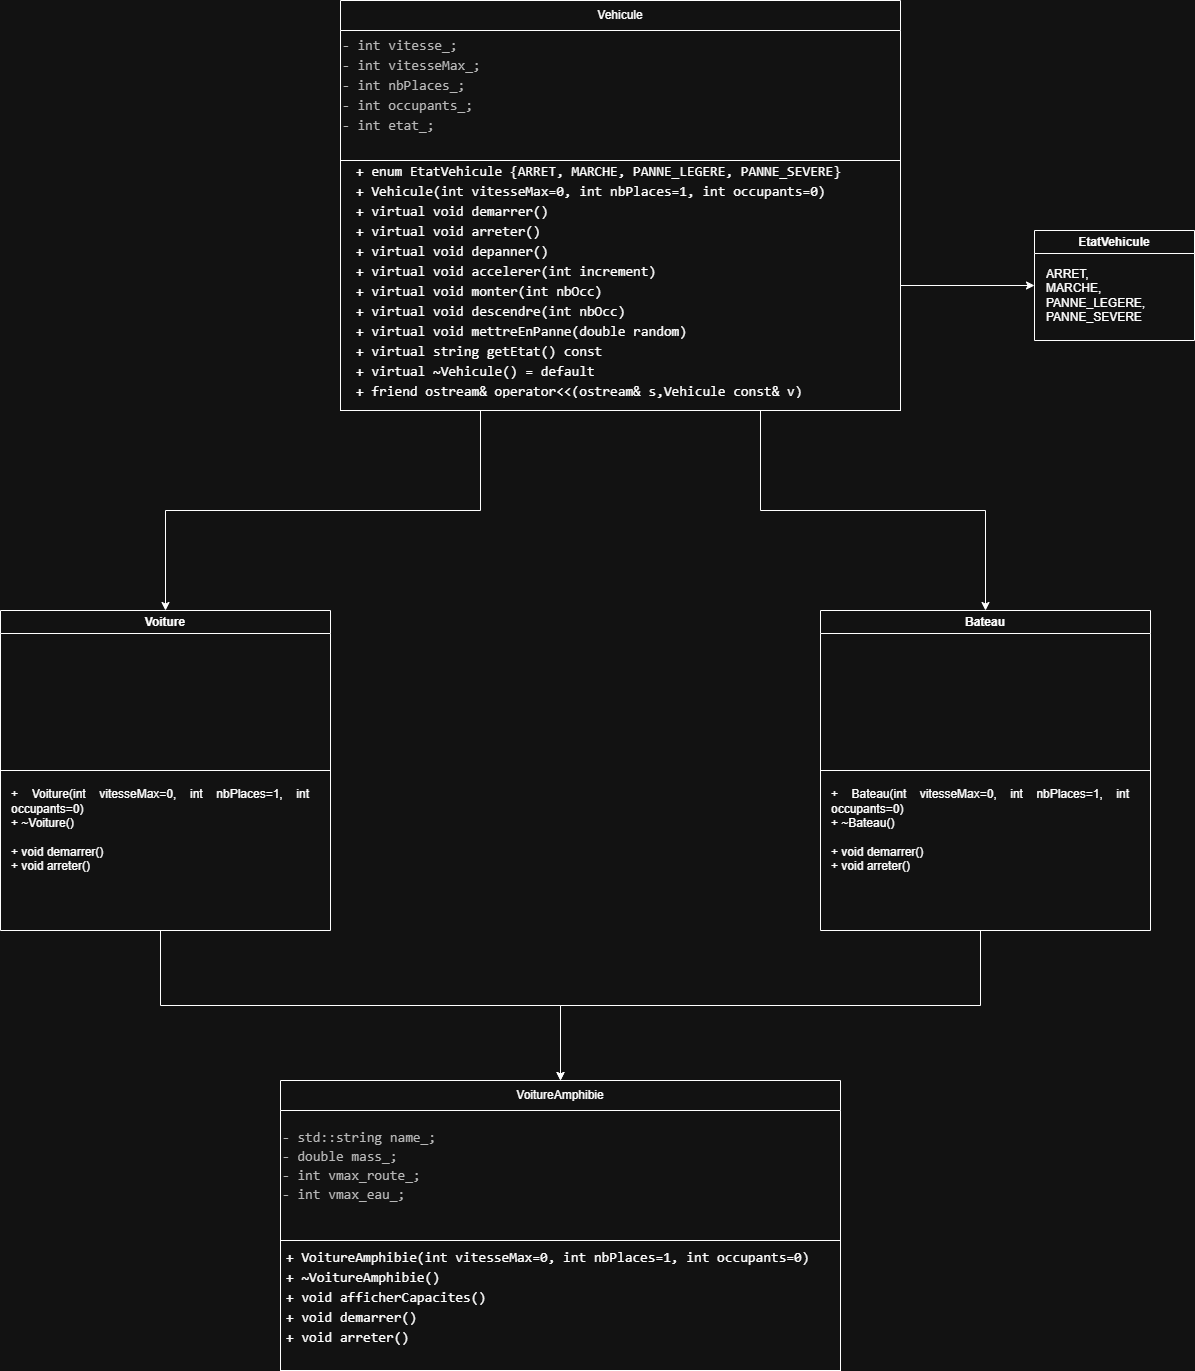

The diagram above was exported from draw.io. Its source (the exported page's mxGraphModel, read from the mxfile embedded in the PNG):
<mxGraphModel dx="2399" dy="926" grid="1" gridSize="10" guides="1" tooltips="1" connect="1" arrows="1" fold="1" page="1" pageScale="1" pageWidth="827" pageHeight="1169" math="0" shadow="0">
  <root>
    <mxCell id="0" />
    <mxCell id="1" parent="0" />
    <mxCell id="wZQAeq8vTk_Z8wauiIoz-2" value="Bateau" style="swimlane;whiteSpace=wrap;html=1;startSize=23;" parent="1" vertex="1">
      <mxGeometry x="200" y="770" width="330" height="320" as="geometry" />
    </mxCell>
    <mxCell id="7LbL0l__BfhMUJIsc55V-2" value="&lt;div dir=&quot;auto&quot; style=&quot;text-align: justify;&quot;&gt;&lt;div dir=&quot;auto&quot;&gt;+ Bateau(int vitesseMax=0, int nbPlaces=1, int occupants=0)&amp;nbsp;&lt;/div&gt;&lt;div dir=&quot;auto&quot;&gt;+ ~Bateau()&lt;/div&gt;&lt;div dir=&quot;auto&quot;&gt;&lt;br&gt;&lt;/div&gt;&lt;div dir=&quot;auto&quot;&gt;+ void demarrer()&lt;/div&gt;&lt;div dir=&quot;auto&quot;&gt;+ void arreter()&amp;nbsp;&amp;nbsp;&lt;/div&gt;&lt;/div&gt;" style="text;html=1;whiteSpace=wrap;strokeColor=none;fillColor=none;align=center;verticalAlign=middle;rounded=0;" parent="wZQAeq8vTk_Z8wauiIoz-2" vertex="1">
      <mxGeometry x="10" y="120" width="300" height="200" as="geometry" />
    </mxCell>
    <mxCell id="7LbL0l__BfhMUJIsc55V-1" value="" style="endArrow=none;html=1;rounded=0;exitX=0;exitY=0.5;exitDx=0;exitDy=0;entryX=1;entryY=0.5;entryDx=0;entryDy=0;" parent="1" source="wZQAeq8vTk_Z8wauiIoz-2" target="wZQAeq8vTk_Z8wauiIoz-2" edge="1">
      <mxGeometry width="50" height="50" relative="1" as="geometry">
        <mxPoint x="380" y="270" as="sourcePoint" />
        <mxPoint x="430" y="220" as="targetPoint" />
      </mxGeometry>
    </mxCell>
    <mxCell id="7LbL0l__BfhMUJIsc55V-8" value="Vehicule" style="swimlane;fontStyle=0;childLayout=stackLayout;horizontal=1;startSize=30;horizontalStack=0;resizeParent=1;resizeParentMax=0;resizeLast=0;collapsible=1;marginBottom=0;whiteSpace=wrap;html=1;" parent="1" vertex="1">
      <mxGeometry x="-280" y="160" width="560" height="160" as="geometry" />
    </mxCell>
    <mxCell id="t9ne-b6PXn7m_8iAbNaH-1" value="&lt;div style=&quot;line-height: 19px; color: rgb(204, 204, 204);&quot;&gt;&lt;div style=&quot;&quot;&gt;&lt;font face=&quot;Consolas, Courier New, monospace&quot; color=&quot;#3e3e3e&quot;&gt;&lt;span style=&quot;font-size: 14px; white-space: pre;&quot;&gt;- int vitesse_;&lt;br&gt;- int vitesseMax_;&lt;br&gt;- int nbPlaces_;&lt;br&gt;- int occupants_;&lt;br&gt;- int etat_;&lt;br&gt;&lt;/span&gt;&lt;/font&gt;&lt;/div&gt;&lt;div&gt;&lt;br&gt;&lt;/div&gt;&lt;/div&gt;" style="text;html=1;whiteSpace=wrap;strokeColor=none;fillColor=none;align=left;verticalAlign=middle;rounded=0;" vertex="1" parent="7LbL0l__BfhMUJIsc55V-8">
      <mxGeometry y="30" width="560" height="130" as="geometry" />
    </mxCell>
    <mxCell id="t9ne-b6PXn7m_8iAbNaH-19" style="edgeStyle=orthogonalEdgeStyle;rounded=0;orthogonalLoop=1;jettySize=auto;html=1;exitX=1;exitY=0.5;exitDx=0;exitDy=0;entryX=0;entryY=0.5;entryDx=0;entryDy=0;" edge="1" parent="1" source="t9ne-b6PXn7m_8iAbNaH-4" target="t9ne-b6PXn7m_8iAbNaH-16">
      <mxGeometry relative="1" as="geometry" />
    </mxCell>
    <mxCell id="t9ne-b6PXn7m_8iAbNaH-20" style="edgeStyle=orthogonalEdgeStyle;rounded=0;orthogonalLoop=1;jettySize=auto;html=1;exitX=0.75;exitY=1;exitDx=0;exitDy=0;entryX=0.5;entryY=0;entryDx=0;entryDy=0;" edge="1" parent="1" source="t9ne-b6PXn7m_8iAbNaH-4" target="wZQAeq8vTk_Z8wauiIoz-2">
      <mxGeometry relative="1" as="geometry" />
    </mxCell>
    <mxCell id="t9ne-b6PXn7m_8iAbNaH-21" style="edgeStyle=orthogonalEdgeStyle;rounded=0;orthogonalLoop=1;jettySize=auto;html=1;exitX=0.25;exitY=1;exitDx=0;exitDy=0;entryX=0.5;entryY=0;entryDx=0;entryDy=0;" edge="1" parent="1" source="t9ne-b6PXn7m_8iAbNaH-4" target="t9ne-b6PXn7m_8iAbNaH-5">
      <mxGeometry relative="1" as="geometry" />
    </mxCell>
    <mxCell id="t9ne-b6PXn7m_8iAbNaH-4" value="" style="rounded=0;whiteSpace=wrap;html=1;" vertex="1" parent="1">
      <mxGeometry x="-280" y="320" width="560" height="250" as="geometry" />
    </mxCell>
    <mxCell id="7LbL0l__BfhMUJIsc55V-9" value="&lt;div style=&quot;text-align: justify;&quot;&gt;&lt;div style=&quot;line-height: 19px;&quot;&gt;&lt;div style=&quot;line-height: 19px;&quot;&gt;&lt;font face=&quot;Consolas, Courier New, monospace&quot;&gt;&lt;span style=&quot;font-size: 14px; white-space: pre;&quot;&gt;+ enum EtatVehicule {ARRET, MARCHE, PANNE_LEGERE, PANNE_SEVERE}&lt;br/&gt;+ Vehicule(int vitesseMax=0, int nbPlaces=1, int occupants=0)&lt;br/&gt;+ virtual void demarrer()&lt;br/&gt;+ virtual void arreter()&lt;br/&gt;+ virtual void depanner()&lt;br/&gt;+ virtual void accelerer(int increment)&lt;br/&gt;+ virtual void monter(int nbOcc)&lt;br/&gt;+ virtual void descendre(int nbOcc)&lt;br/&gt;+ virtual void mettreEnPanne(double random)&lt;br/&gt;+ virtual string getEtat() const&lt;br/&gt;+ virtual ~Vehicule() = default&lt;br/&gt;+ friend ostream&amp;amp; operator&amp;lt;&amp;lt;(ostream&amp;amp; s,Vehicule const&amp;amp; v)&lt;/span&gt;&lt;/font&gt;&lt;/div&gt;&lt;/div&gt;&lt;/div&gt;" style="text;strokeColor=none;fillColor=none;align=left;verticalAlign=bottom;spacingLeft=4;spacingRight=4;overflow=hidden;points=[[0,0.5],[1,0.5]];portConstraint=eastwest;rotatable=0;whiteSpace=wrap;html=1;" parent="1" vertex="1">
      <mxGeometry x="-270" y="320" width="530" height="240" as="geometry" />
    </mxCell>
    <mxCell id="t9ne-b6PXn7m_8iAbNaH-5" value="Voiture" style="swimlane;whiteSpace=wrap;html=1;startSize=23;" vertex="1" parent="1">
      <mxGeometry x="-620" y="770" width="330" height="320" as="geometry" />
    </mxCell>
    <mxCell id="t9ne-b6PXn7m_8iAbNaH-6" value="&lt;div dir=&quot;auto&quot; style=&quot;text-align: justify;&quot;&gt;&lt;div dir=&quot;auto&quot;&gt;&lt;div dir=&quot;auto&quot;&gt;+ Voiture(int vitesseMax=0, int nbPlaces=1, int occupants=0)&lt;/div&gt;&lt;div dir=&quot;auto&quot;&gt;+ ~Voiture()&lt;/div&gt;&lt;div dir=&quot;auto&quot;&gt;&lt;br&gt;&lt;/div&gt;&lt;div dir=&quot;auto&quot;&gt;+ void demarrer()&lt;/div&gt;&lt;div dir=&quot;auto&quot;&gt;+ void arreter()&lt;/div&gt;&lt;/div&gt;&lt;/div&gt;" style="text;html=1;whiteSpace=wrap;strokeColor=none;fillColor=none;align=center;verticalAlign=middle;rounded=0;" vertex="1" parent="t9ne-b6PXn7m_8iAbNaH-5">
      <mxGeometry x="10" y="120" width="300" height="200" as="geometry" />
    </mxCell>
    <mxCell id="t9ne-b6PXn7m_8iAbNaH-7" value="" style="endArrow=none;html=1;rounded=0;exitX=0;exitY=0.5;exitDx=0;exitDy=0;entryX=1;entryY=0.5;entryDx=0;entryDy=0;" edge="1" parent="1" source="t9ne-b6PXn7m_8iAbNaH-5" target="t9ne-b6PXn7m_8iAbNaH-5">
      <mxGeometry width="50" height="50" relative="1" as="geometry">
        <mxPoint x="160" y="460" as="sourcePoint" />
        <mxPoint x="210" y="410" as="targetPoint" />
      </mxGeometry>
    </mxCell>
    <mxCell id="t9ne-b6PXn7m_8iAbNaH-9" value="VoitureAmphibie" style="swimlane;fontStyle=0;childLayout=stackLayout;horizontal=1;startSize=30;horizontalStack=0;resizeParent=1;resizeParentMax=0;resizeLast=0;collapsible=1;marginBottom=0;whiteSpace=wrap;html=1;" vertex="1" parent="1">
      <mxGeometry x="-340" y="1240" width="560" height="290" as="geometry" />
    </mxCell>
    <mxCell id="t9ne-b6PXn7m_8iAbNaH-10" value="&lt;div style=&quot;line-height: 19px; color: rgb(204, 204, 204);&quot;&gt;&lt;div style=&quot;&quot;&gt;&lt;font face=&quot;Consolas, Courier New, monospace&quot; color=&quot;#3e3e3e&quot;&gt;&lt;span style=&quot;font-size: 14px; white-space: pre;&quot;&gt;&lt;div&gt;- std::string name_;&lt;/div&gt;&lt;div&gt;- double mass_;&lt;/div&gt;&lt;div&gt;- int vmax_route_;&lt;/div&gt;&lt;div&gt;- int vmax_eau_;&lt;/div&gt;&lt;/span&gt;&lt;/font&gt;&lt;/div&gt;&lt;div&gt;&lt;br&gt;&lt;/div&gt;&lt;/div&gt;" style="text;html=1;whiteSpace=wrap;strokeColor=none;fillColor=none;align=left;verticalAlign=middle;rounded=0;" vertex="1" parent="t9ne-b6PXn7m_8iAbNaH-9">
      <mxGeometry y="30" width="560" height="130" as="geometry" />
    </mxCell>
    <mxCell id="t9ne-b6PXn7m_8iAbNaH-13" value="&lt;div style=&quot;line-height: 19px; color: rgb(204, 204, 204);&quot;&gt;&lt;div style=&quot;&quot;&gt;&lt;font face=&quot;Consolas, Courier New, monospace&quot; color=&quot;#3e3e3e&quot;&gt;&lt;span style=&quot;font-size: 14px; white-space: pre;&quot;&gt;- int vitesse_;&lt;br&gt;- int vitesseMax_;&lt;br&gt;- int nbPlaces_;&lt;br&gt;- int occupants_;&lt;br&gt;- int etat_;&lt;br&gt;&lt;/span&gt;&lt;/font&gt;&lt;/div&gt;&lt;div&gt;&lt;br&gt;&lt;/div&gt;&lt;/div&gt;" style="text;html=1;whiteSpace=wrap;strokeColor=none;fillColor=none;align=left;verticalAlign=middle;rounded=0;" vertex="1" parent="t9ne-b6PXn7m_8iAbNaH-9">
      <mxGeometry y="160" width="560" height="130" as="geometry" />
    </mxCell>
    <mxCell id="t9ne-b6PXn7m_8iAbNaH-11" value="" style="rounded=0;whiteSpace=wrap;html=1;" vertex="1" parent="1">
      <mxGeometry x="-340" y="1400" width="560" height="130" as="geometry" />
    </mxCell>
    <mxCell id="t9ne-b6PXn7m_8iAbNaH-12" value="&lt;div style=&quot;text-align: justify;&quot;&gt;&lt;div style=&quot;line-height: 19px;&quot;&gt;&lt;div style=&quot;line-height: 19px;&quot;&gt;&lt;font face=&quot;Consolas, Courier New, monospace&quot;&gt;&lt;span style=&quot;font-size: 14px; white-space: pre;&quot;&gt;+ VoitureAmphibie(int vitesseMax=0, int nbPlaces=1, int occupants=0) &lt;br/&gt;+ ~VoitureAmphibie()&lt;br/&gt;+ void afficherCapacites()&lt;br/&gt;+ void demarrer()&lt;br/&gt;+ void arreter()&lt;/span&gt;&lt;/font&gt;&amp;nbsp;&lt;/div&gt;&lt;/div&gt;&lt;/div&gt;" style="text;strokeColor=none;fillColor=none;align=left;verticalAlign=bottom;spacingLeft=4;spacingRight=4;overflow=hidden;points=[[0,0.5],[1,0.5]];portConstraint=eastwest;rotatable=0;whiteSpace=wrap;html=1;" vertex="1" parent="1">
      <mxGeometry x="-340" y="1370" width="560" height="140" as="geometry" />
    </mxCell>
    <mxCell id="t9ne-b6PXn7m_8iAbNaH-14" style="edgeStyle=orthogonalEdgeStyle;rounded=0;orthogonalLoop=1;jettySize=auto;html=1;exitX=0.5;exitY=1;exitDx=0;exitDy=0;entryX=0.5;entryY=0;entryDx=0;entryDy=0;" edge="1" parent="1" source="t9ne-b6PXn7m_8iAbNaH-6" target="t9ne-b6PXn7m_8iAbNaH-9">
      <mxGeometry relative="1" as="geometry" />
    </mxCell>
    <mxCell id="t9ne-b6PXn7m_8iAbNaH-15" style="edgeStyle=orthogonalEdgeStyle;rounded=0;orthogonalLoop=1;jettySize=auto;html=1;exitX=0.5;exitY=1;exitDx=0;exitDy=0;entryX=0.5;entryY=0;entryDx=0;entryDy=0;" edge="1" parent="1" source="7LbL0l__BfhMUJIsc55V-2" target="t9ne-b6PXn7m_8iAbNaH-9">
      <mxGeometry relative="1" as="geometry" />
    </mxCell>
    <mxCell id="t9ne-b6PXn7m_8iAbNaH-16" value="EtatVehicule" style="swimlane;whiteSpace=wrap;html=1;" vertex="1" parent="1">
      <mxGeometry x="414" y="390" width="160" height="110" as="geometry" />
    </mxCell>
    <mxCell id="t9ne-b6PXn7m_8iAbNaH-17" value="ARRET,&lt;br&gt;MARCHE,&lt;br&gt;PANNE_LEGERE,&lt;br&gt;PANNE_SEVERE" style="text;html=1;whiteSpace=wrap;strokeColor=none;fillColor=none;align=left;verticalAlign=middle;rounded=0;" vertex="1" parent="t9ne-b6PXn7m_8iAbNaH-16">
      <mxGeometry x="10" y="40" width="100" height="50" as="geometry" />
    </mxCell>
  </root>
</mxGraphModel>